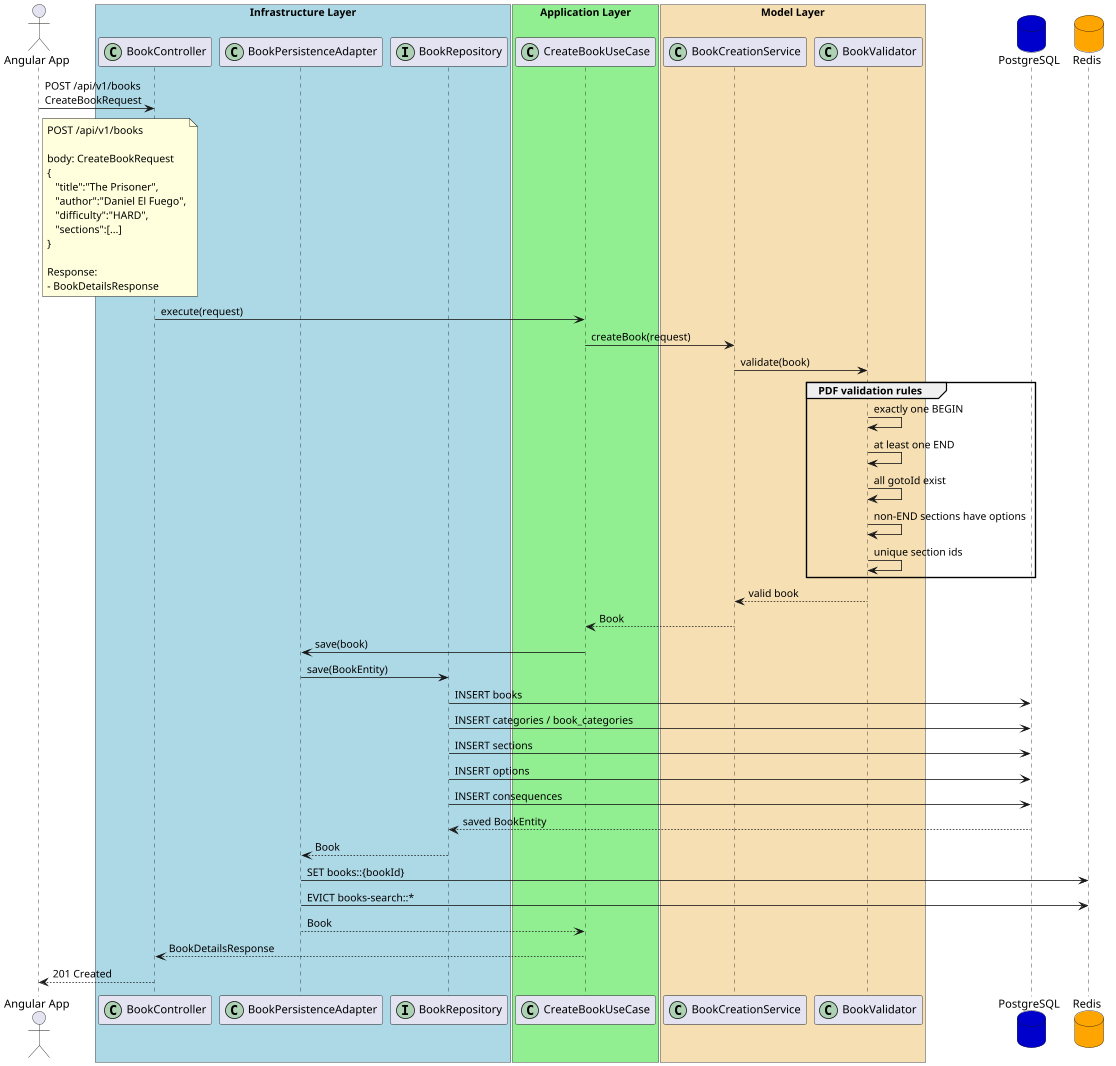

The diagram above was rendered by PlantUML. Its source (embedded in the PNG):
@startuml
actor user as "Angular App"

box "Infrastructure Layer" #LightBlue
participant "BookController" as controller <<(C,#ADD1B2)>>
participant "BookPersistenceAdapter" as adapter <<(C,#ADD1B2)>>
participant "BookRepository" as repository <<(I,#ADD1B2)>>
end box

box "Application Layer" #LightGreen
participant "CreateBookUseCase" as usecase <<(C,#ADD1B2)>>
end box

box "Model Layer" #Wheat
participant "BookCreationService" as service <<(C,#ADD1B2)>>
participant "BookValidator" as validator <<(C,#ADD1B2)>>
end box

database "PostgreSQL" as db #MediumBlue
database "Redis" as redis #Orange

user -> controller : POST /api/v1/books\nCreateBookRequest

note right user
POST /api/v1/books

body: CreateBookRequest
{
   "title":"The Prisoner",
   "author":"Daniel El Fuego",
   "difficulty":"HARD",
   "sections":[...]
}

Response:
- BookDetailsResponse
end note

controller -> usecase : execute(request)

usecase -> service : createBook(request)
service -> validator : validate(book)

group PDF validation rules
    validator -> validator : exactly one BEGIN
    validator -> validator : at least one END
    validator -> validator : all gotoId exist
    validator -> validator : non-END sections have options
    validator -> validator : unique section ids
end

validator --> service : valid book
service --> usecase : Book

usecase -> adapter : save(book)

adapter -> repository : save(BookEntity)
repository -> db : INSERT books
repository -> db : INSERT categories / book_categories
repository -> db : INSERT sections
repository -> db : INSERT options
repository -> db : INSERT consequences
db --> repository : saved BookEntity

repository --> adapter : Book

adapter -> redis : SET books::{bookId}
adapter -> redis : EVICT books-search::*

adapter --> usecase : Book
usecase --> controller : BookDetailsResponse

controller --> user : 201 Created

@enduml